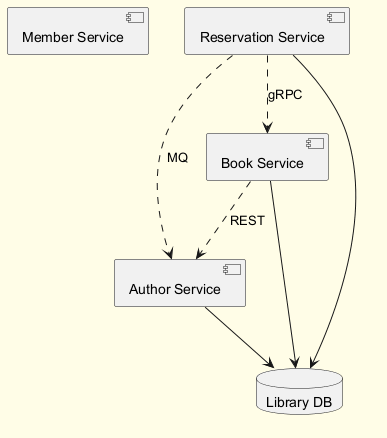

The diagram above was rendered by PlantUML. Its source (embedded in the PNG):
@startuml
skinparam backgroundColor #FFFDE7
skinparam classBackgroundColor #FFF9C4
skinparam classBorderColor #F57F17
component "Member Service" as C_MemberService
component "Author Service" as C_AuthorService
component "Reservation Service" as C_ReservationService
component "Book Service" as C_BookService
database "Library DB" as DB_library
C_AuthorService --> DB_library
C_ReservationService --> DB_library
C_BookService --> DB_library
C_ReservationService ..> C_AuthorService : MQ
C_BookService ..> C_AuthorService : REST
C_ReservationService ..> C_BookService : gRPC
@enduml